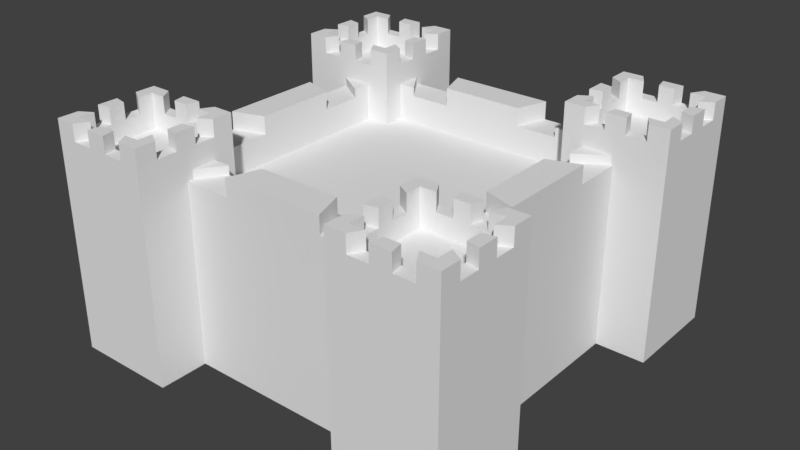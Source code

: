 # Source: castle_-_Copy.blend  (saved by Blender 2.78.0; exported with 4.5.12 LTS)
import bpy
from mathutils import Matrix  # noqa: F401  (used for matrix-valued properties, if any)

bpy.ops.wm.read_factory_settings(use_empty=True)
scene = bpy.context.scene
scene.name = 'Scene'

# ---- collections
col_collection_1 = bpy.data.collections.new('Collection 1'); scene.collection.children.link(col_collection_1)

# ---- materials (node trees are filled in below, after node groups)
mat_material = bpy.data.materials.new('Material')
mat_material.alpha_threshold = 0.0
mat_material.use_transparent_shadow = False
mat_material.roughness = 0.5
mat_material.line_color = (0.0, 0.0, 0.0, 1.0)

# ---- material node trees

# ---- world
world_world = bpy.data.worlds.new('World'); scene.world = world_world
world_world.color = (0.05088, 0.05088, 0.05088)
world_world.use_sun_shadow = False
world_world.sun_shadow_jitter_overblur = 0.0
world_world.cycles.sampling_method = 'MANUAL'

# ---- meshes
me_cube = bpy.data.meshes.new('Cube')
me_cube.from_pydata([(2.041, -4.002, 0.03206), (2.041, -4.002, 2.032), (2.041, -2.002, 0.03206), (2.041, -2.002, 2.032), (4.041, -4.002, 0.03206), (4.041, -4.002, 2.032), (4.041, -2.002, 0.03206), (4.041, -2.002, 2.032), (2.041, -4.002, 4.194), (2.041, -2.002, 4.194), (4.041, -2.002, 4.194), (4.041, -4.002, 4.194), (2.284, -3.759, 4.194), (2.284, -2.245, 4.194), (3.798, -2.245, 4.194), (3.798, -3.759, 4.194), (2.284, -3.759, 3.847), (2.284, -2.245, 3.847), (3.798, -2.245, 3.847), (3.798, -3.759, 3.847), (3.641, -2.002, 0.03206), (3.241, -2.002, 0.03206), (2.841, -2.002, 0.03206), (2.441, -2.002, 0.03206), (2.441, -2.002, 2.032), (2.841, -2.002, 2.032), (3.241, -2.002, 2.032), (3.641, -2.002, 2.032), (2.441, -4.002, 0.03206), (2.841, -4.002, 0.03206), (3.241, -4.002, 0.03206), (3.641, -4.002, 0.03206), (3.641, -4.002, 2.032), (3.241, -4.002, 2.032), (2.841, -4.002, 2.032), (2.441, -4.002, 2.032), (2.441, -2.002, 4.194), (2.841, -2.002, 4.194), (3.241, -2.002, 4.194), (3.641, -2.002, 4.194), (3.641, -4.002, 4.194), (3.241, -4.002, 4.194), (2.841, -4.002, 4.194), (2.441, -4.002, 4.194), (2.587, -2.245, 4.194), (2.89, -2.245, 4.194), (3.193, -2.245, 4.194), (3.496, -2.245, 4.194), (3.496, -3.759, 4.194), (3.193, -3.759, 4.194), (2.89, -3.759, 4.194), (2.587, -3.759, 4.194), (2.587, -2.245, 3.847), (2.89, -2.245, 3.847), (3.193, -2.245, 3.847), (3.496, -2.245, 3.847), (3.496, -3.759, 3.847), (3.193, -3.759, 3.847), (2.89, -3.759, 3.847), (2.587, -3.759, 3.847), (2.041, -2.402, 0.03206), (2.041, -2.802, 0.03206), (2.041, -3.202, 0.03206), (2.041, -3.602, 0.03206), (2.041, -3.602, 2.032), (2.041, -3.202, 2.032), (2.041, -2.802, 2.032), (2.041, -2.402, 2.032), (4.041, -3.602, 0.03206), (4.041, -3.202, 0.03206), (4.041, -2.802, 0.03206), (4.041, -2.402, 0.03206), (4.041, -2.402, 2.032), (4.041, -2.802, 2.032), (4.041, -3.202, 2.032), (4.041, -3.602, 2.032), (2.041, -3.602, 4.194), (2.041, -3.202, 4.194), (2.041, -2.802, 4.194), (2.041, -2.402, 4.194), (4.041, -2.402, 4.194), (4.041, -2.802, 4.194), (4.041, -3.202, 4.194), (4.041, -3.602, 4.194), (2.284, -3.456, 4.194), (2.284, -3.153, 4.194), (2.284, -2.85, 4.194), (2.284, -2.548, 4.194), (3.798, -2.548, 4.194), (3.798, -2.85, 4.194), (3.798, -3.153, 4.194), (3.798, -3.456, 4.194), (2.284, -3.456, 3.847), (2.284, -3.153, 3.847), (2.284, -2.85, 3.847), (2.284, -2.548, 3.847), (3.798, -2.548, 3.847), (3.798, -2.85, 3.847), (3.798, -3.153, 3.847), (3.798, -3.456, 3.847), (3.496, -2.548, 3.847), (3.496, -2.85, 3.847), (3.496, -3.153, 3.847), (3.496, -3.456, 3.847), (3.193, -2.548, 3.847), (3.193, -2.85, 3.847), (3.193, -3.153, 3.847), (3.193, -3.456, 3.847), (2.89, -2.548, 3.847), (2.89, -2.85, 3.847), (2.89, -3.153, 3.847), (2.89, -3.456, 3.847), (2.587, -2.548, 3.847), (2.587, -2.85, 3.847), (2.587, -3.153, 3.847), (2.587, -3.456, 3.847), (2.441, -2.402, 0.03206), (2.441, -2.802, 0.03206), (2.441, -3.202, 0.03206), (2.441, -3.602, 0.03206), (2.841, -2.402, 0.03206), (2.841, -2.802, 0.03206), (2.841, -3.202, 0.03206), (2.841, -3.602, 0.03206), (3.241, -2.402, 0.03206), (3.241, -2.802, 0.03206), (3.241, -3.202, 0.03206), (3.241, -3.602, 0.03206), (3.641, -2.402, 0.03206), (3.641, -2.802, 0.03206), (3.641, -3.202, 0.03206), (3.641, -3.602, 0.03206), (2.041, -2.402, 4.516), (2.041, -2.002, 4.516), (3.641, -2.002, 4.516), (4.041, -2.002, 4.516), (4.041, -3.602, 4.516), (4.041, -4.002, 4.516), (2.441, -4.002, 4.516), (2.041, -4.002, 4.516), (2.284, -2.548, 4.516), (2.284, -2.245, 4.516), (3.496, -2.245, 4.516), (3.798, -2.245, 4.516), (3.798, -3.456, 4.516), (3.798, -3.759, 4.516), (2.587, -3.759, 4.516), (2.284, -3.759, 4.516), (2.441, -2.002, 4.516), (2.841, -2.002, 4.516), (3.241, -2.002, 4.516), (3.641, -4.002, 4.516), (3.241, -4.002, 4.516), (2.841, -4.002, 4.516), (2.587, -2.245, 4.516), (2.89, -2.245, 4.516), (3.193, -2.245, 4.516), (3.496, -3.759, 4.516), (3.193, -3.759, 4.516), (2.89, -3.759, 4.516), (2.041, -3.602, 4.516), (2.041, -3.202, 4.516), (2.041, -2.802, 4.516), (4.041, -2.402, 4.516), (4.041, -2.802, 4.516), (4.041, -3.202, 4.516), (2.284, -3.456, 4.516), (2.284, -3.153, 4.516), (2.284, -2.85, 4.516), (3.798, -2.548, 4.516), (3.798, -2.85, 4.516), (3.798, -3.153, 4.516), (4.041, -2.002, 2.713), (4.041, -4.002, 2.713), (2.041, -4.002, 2.713), (2.041, -2.002, 2.713), (3.641, -2.002, 2.713), (3.241, -2.002, 2.713), (2.841, -2.002, 2.713), (2.441, -2.002, 2.713), (2.441, -4.002, 2.713), (2.841, -4.002, 2.713), (3.241, -4.002, 2.713), (3.641, -4.002, 2.713), (2.041, -2.402, 2.713), (2.041, -2.802, 2.713), (2.041, -3.202, 2.713), (2.041, -3.602, 2.713), (4.041, -3.602, 2.713), (4.041, -3.202, 2.713), (4.041, -2.802, 2.713), (4.041, -2.402, 2.713), (4.041, -2.002, 3.359), (2.041, -4.002, 3.359), (3.641, -2.002, 3.359), (3.241, -2.002, 3.359), (2.841, -2.002, 3.359), (2.441, -2.002, 3.359), (2.441, -4.002, 3.359), (2.841, -4.002, 3.359), (3.241, -4.002, 3.359), (3.641, -4.002, 3.359), (2.041, -2.402, 3.359), (2.041, -2.802, 3.359), (2.041, -3.202, 3.359), (2.041, -3.602, 3.359), (4.041, -3.602, 3.359), (4.041, -3.202, 3.359), (4.041, -2.802, 3.359), (4.041, -2.402, 3.359), (4.041, -4.002, 3.359), (2.041, -2.002, 3.359), (2.041, -4.002, 1.1), (2.041, -2.002, 1.1), (4.041, -2.002, 1.1), (4.041, -4.002, 1.1), (3.641, -4.002, 1.1), (3.241, -4.002, 1.1), (2.841, -4.002, 1.1), (2.441, -4.002, 1.1), (2.441, -2.002, 1.1), (2.841, -2.002, 1.1), (3.241, -2.002, 1.1), (3.641, -2.002, 1.1), (4.041, -2.402, 1.1), (4.041, -2.802, 1.1), (4.041, -3.202, 1.1), (4.041, -3.602, 1.1), (2.041, -3.602, 1.1), (2.041, -3.202, 1.1), (2.041, -2.802, 1.1), (2.041, -2.402, 1.1), (3.064, 3.038, 0.03412), (3.064, -3.038, 0.03412), (-3.064, -3.038, 0.03412), (-3.064, 3.038, 0.03412), (3.064, 3.038, 3.611), (3.064, -3.038, 3.611), (-3.064, -3.038, 3.611), (-3.064, 3.038, 3.611), (2.443, 2.422, 3.611), (2.443, -2.422, 3.611), (-2.443, 2.422, 3.611), (-2.443, -2.422, 3.611), (2.443, 2.422, 3.06), (2.443, -2.422, 3.06), (-2.443, 2.422, 3.06), (-2.443, -2.422, 3.06), (3.064, 2.026, 0.03412), (3.064, 1.013, 0.03412), (3.064, 0.0, 0.03412), (3.064, -1.013, 0.03412), (3.064, -2.026, 0.03412), (-3.064, -2.026, 0.03412), (-3.064, -1.013, 0.03412), (-3.064, 1.073e-06, 0.03412), (-3.064, 1.013, 0.03412), (-3.064, 2.026, 0.03412), (3.064, 2.026, 3.611), (3.064, 1.013, 3.611), (3.064, -1.55e-06, 3.611), (3.064, -1.013, 3.611), (3.064, -2.026, 3.611), (-3.064, -2.026, 3.611), (-3.064, -1.013, 3.611), (-3.064, 4.768e-07, 3.611), (-3.064, 1.013, 3.611), (-3.064, 2.026, 3.611), (2.443, 1.615, 3.611), (2.443, 0.8073, 3.611), (2.443, -1.371e-06, 3.611), (2.443, -0.8073, 3.611), (2.443, -1.615, 3.611), (-2.443, -1.615, 3.611), (-2.443, -0.8073, 3.611), (-2.443, 4.768e-07, 3.611), (-2.443, 0.8073, 3.611), (-2.443, 1.615, 3.611), (2.443, 1.615, 3.06), (2.443, 0.8073, 3.06), (2.443, -1.371e-06, 3.06), (2.443, -0.8073, 3.06), (2.443, -1.615, 3.06), (-2.443, -1.615, 3.06), (-2.443, -0.8073, 3.06), (-2.443, 4.768e-07, 3.06), (-2.443, 0.8073, 3.06), (-2.443, 1.615, 3.06), (2.043, 3.038, 0.03412), (1.021, 3.038, 0.03412), (7.153e-07, 3.038, 0.03412), (-1.021, 3.038, 0.03412), (-2.043, 3.038, 0.03412), (2.043, -3.038, 0.03412), (1.021, -3.038, 0.03412), (-1.192e-07, -3.038, 0.03412), (-1.021, -3.038, 0.03412), (-2.043, -3.038, 0.03412), (2.043, 3.038, 3.611), (1.021, 3.038, 3.611), (9.537e-07, 3.038, 3.611), (-1.021, 3.038, 3.611), (-2.043, 3.038, 3.611), (2.043, -3.038, 3.611), (1.021, -3.038, 3.611), (-1.431e-06, -3.038, 3.611), (-1.021, -3.038, 3.611), (-2.043, -3.038, 3.611), (1.628, 2.422, 3.611), (0.8142, 2.422, 3.611), (7.153e-07, 2.422, 3.611), (-0.8142, 2.422, 3.611), (-1.628, 2.422, 3.611), (1.628, -2.422, 3.611), (0.8142, -2.422, 3.611), (-1.132e-06, -2.422, 3.611), (-0.8142, -2.422, 3.611), (-1.628, -2.422, 3.611), (1.628, 2.422, 3.06), (0.8142, 2.422, 3.06), (7.153e-07, 2.422, 3.06), (-0.8142, 2.422, 3.06), (-1.628, 2.422, 3.06), (1.628, -2.422, 3.06), (0.8142, -2.422, 3.06), (-1.132e-06, -2.422, 3.06), (-0.8142, -2.422, 3.06), (-1.628, -2.422, 3.06), (-1.628, 1.615, 3.06), (-0.8142, 1.615, 3.06), (3.576e-07, 1.615, 3.06), (0.8142, 1.615, 3.06), (1.628, 1.615, 3.06), (-1.628, 0.8073, 3.06), (-0.8142, 0.8073, 3.06), (1.788e-07, 0.8073, 3.06), (0.8142, 0.8073, 3.06), (1.628, 0.8073, 3.06), (-1.628, 1.689e-07, 3.06), (-0.8142, -1.391e-07, 3.06), (-2.384e-07, -4.47e-07, 3.06), (0.8142, -7.55e-07, 3.06), (1.628, -1.063e-06, 3.06), (-1.628, -0.8073, 3.06), (-0.8142, -0.8073, 3.06), (-5.364e-07, -0.8073, 3.06), (0.8142, -0.8073, 3.06), (1.628, -0.8073, 3.06), (-1.628, -1.615, 3.06), (-0.8142, -1.615, 3.06), (-7.749e-07, -1.615, 3.06), (0.8142, -1.615, 3.06), (1.628, -1.615, 3.06), (2.043, 2.026, 0.03412), (1.021, 2.026, 0.03412), (4.768e-07, 2.026, 0.03412), (-1.021, 2.026, 0.03412), (-2.043, 2.026, 0.03412), (2.043, 1.013, 0.03412), (1.021, 1.013, 0.03412), (2.384e-07, 1.013, 0.03412), (-1.021, 1.013, 0.03412), (-2.043, 1.013, 0.03412), (2.043, 1.788e-07, 0.03412), (1.021, 3.576e-07, 0.03412), (1.192e-07, 5.364e-07, 0.03412), (-1.021, 7.153e-07, 0.03412), (-2.043, 8.941e-07, 0.03412), (2.043, -1.013, 0.03412), (1.021, -1.013, 0.03412), (0.0, -1.013, 0.03412), (-1.021, -1.013, 0.03412), (-2.043, -1.013, 0.03412), (2.043, -2.026, 0.03412), (1.021, -2.026, 0.03412), (0.0, -2.026, 0.03412), (-1.021, -2.026, 0.03412), (-2.043, -2.026, 0.03412), (3.064, -2.026, 3.789), (3.064, -3.038, 3.789), (-2.043, 3.038, 3.789), (-3.064, 3.038, 3.789), (-2.043, -3.038, 3.789), (-3.064, -3.038, 3.789), (-3.064, 2.026, 3.789), (2.443, -1.615, 3.789), (2.443, -2.422, 3.789), (-1.628, 2.422, 3.789), (-2.443, 2.422, 3.789), (-1.628, -2.422, 3.789), (-2.443, -2.422, 3.789), (-2.443, 1.615, 3.789), (2.443, 2.422, 3.789), (3.064, 3.038, 3.789), (3.064, 2.026, 3.789), (3.064, 1.013, 3.963), (3.064, -1.55e-06, 3.963), (3.064, -1.013, 3.963), (-3.064, -2.026, 3.789), (-3.064, -1.013, 3.963), (-3.064, 4.768e-07, 3.963), (-3.064, 1.013, 3.963), (2.443, 1.615, 3.789), (2.443, 0.8073, 3.963), (2.443, -1.371e-06, 3.963), (2.443, -0.8073, 3.963), (-2.443, -1.615, 3.789), (-2.443, -0.8073, 3.963), (-2.443, 4.768e-07, 3.963), (-2.443, 0.8073, 3.963), (2.043, 3.038, 3.789), (1.021, 3.038, 3.963), (9.537e-07, 3.038, 3.963), (-1.021, 3.038, 3.963), (2.043, -3.038, 3.789), (1.021, -3.038, 3.963), (-1.431e-06, -3.038, 3.963), (-1.021, -3.038, 3.963), (1.628, 2.422, 3.789), (0.8142, 2.422, 3.963), (7.153e-07, 2.422, 3.963), (-0.8142, 2.422, 3.963), (1.628, -2.422, 3.789), (0.8142, -2.422, 3.963), (-1.132e-06, -2.422, 3.963), (-0.8142, -2.422, 3.963), (2.041, 1.998, 0.03206), (2.041, 1.998, 2.032), (2.041, 3.998, 0.03206), (2.041, 3.998, 2.032), (4.041, 1.998, 0.03206), (4.041, 1.998, 2.032), (4.041, 3.998, 0.03206), (4.041, 3.998, 2.032), (2.041, 1.998, 4.194), (2.041, 3.998, 4.194), (4.041, 3.998, 4.194), (4.041, 1.998, 4.194), (2.284, 2.241, 4.194), (2.284, 3.755, 4.194), (3.798, 3.755, 4.194), (3.798, 2.241, 4.194), (2.284, 2.241, 3.847), (2.284, 3.755, 3.847), (3.798, 3.755, 3.847), (3.798, 2.241, 3.847), (3.641, 3.998, 0.03206), (3.241, 3.998, 0.03206), (2.841, 3.998, 0.03206), (2.441, 3.998, 0.03206), (2.441, 3.998, 2.032), (2.841, 3.998, 2.032), (3.241, 3.998, 2.032), (3.641, 3.998, 2.032), (2.441, 1.998, 0.03206), (2.841, 1.998, 0.03206), (3.241, 1.998, 0.03206), (3.641, 1.998, 0.03206), (3.641, 1.998, 2.032), (3.241, 1.998, 2.032), (2.841, 1.998, 2.032), (2.441, 1.998, 2.032), (2.441, 3.998, 4.194), (2.841, 3.998, 4.194), (3.241, 3.998, 4.194), (3.641, 3.998, 4.194), (3.641, 1.998, 4.194), (3.241, 1.998, 4.194), (2.841, 1.998, 4.194), (2.441, 1.998, 4.194), (2.587, 3.755, 4.194), (2.89, 3.755, 4.194), (3.193, 3.755, 4.194), (3.496, 3.755, 4.194), (3.496, 2.241, 4.194), (3.193, 2.241, 4.194), (2.89, 2.241, 4.194), (2.587, 2.241, 4.194), (2.587, 3.755, 3.847), (2.89, 3.755, 3.847), (3.193, 3.755, 3.847), (3.496, 3.755, 3.847), (3.496, 2.241, 3.847), (3.193, 2.241, 3.847), (2.89, 2.241, 3.847), (2.587, 2.241, 3.847), (2.041, 3.598, 0.03206), (2.041, 3.198, 0.03206), (2.041, 2.798, 0.03206), (2.041, 2.398, 0.03206), (2.041, 2.398, 2.032), (2.041, 2.798, 2.032), (2.041, 3.198, 2.032), (2.041, 3.598, 2.032), (4.041, 2.398, 0.03206), (4.041, 2.798, 0.03206), (4.041, 3.198, 0.03206), (4.041, 3.598, 0.03206), (4.041, 3.598, 2.032), (4.041, 3.198, 2.032), (4.041, 2.798, 2.032), (4.041, 2.398, 2.032), (2.041, 2.398, 4.194), (2.041, 2.798, 4.194), (2.041, 3.198, 4.194), (2.041, 3.598, 4.194), (4.041, 3.598, 4.194), (4.041, 3.198, 4.194), (4.041, 2.798, 4.194), (4.041, 2.398, 4.194), (2.284, 2.544, 4.194), (2.284, 2.847, 4.194), (2.284, 3.15, 4.194), (2.284, 3.452, 4.194), (3.798, 3.452, 4.194), (3.798, 3.15, 4.194), (3.798, 2.847, 4.194), (3.798, 2.544, 4.194), (2.284, 2.544, 3.847), (2.284, 2.847, 3.847), (2.284, 3.15, 3.847), (2.284, 3.452, 3.847), (3.798, 3.452, 3.847), (3.798, 3.15, 3.847), (3.798, 2.847, 3.847), (3.798, 2.544, 3.847), (3.496, 3.452, 3.847), (3.496, 3.15, 3.847), (3.496, 2.847, 3.847), (3.496, 2.544, 3.847), (3.193, 3.452, 3.847), (3.193, 3.15, 3.847), (3.193, 2.847, 3.847), (3.193, 2.544, 3.847), (2.89, 3.452, 3.847), (2.89, 3.15, 3.847), (2.89, 2.847, 3.847), (2.89, 2.544, 3.847), (2.587, 3.452, 3.847), (2.587, 3.15, 3.847), (2.587, 2.847, 3.847), (2.587, 2.544, 3.847), (2.441, 3.598, 0.03206), (2.441, 3.198, 0.03206), (2.441, 2.798, 0.03206), (2.441, 2.398, 0.03206), (2.841, 3.598, 0.03206), (2.841, 3.198, 0.03206), (2.841, 2.798, 0.03206), (2.841, 2.398, 0.03206), (3.241, 3.598, 0.03206), (3.241, 3.198, 0.03206), (3.241, 2.798, 0.03206), (3.241, 2.398, 0.03206), (3.641, 3.598, 0.03206), (3.641, 3.198, 0.03206), (3.641, 2.798, 0.03206), (3.641, 2.398, 0.03206), (2.041, 3.598, 4.516), (2.041, 3.998, 4.516), (3.641, 3.998, 4.516), (4.041, 3.998, 4.516), (4.041, 2.398, 4.516), (4.041, 1.998, 4.516), (2.441, 1.998, 4.516), (2.041, 1.998, 4.516), (2.284, 3.452, 4.516), (2.284, 3.755, 4.516), (3.496, 3.755, 4.516), (3.798, 3.755, 4.516), (3.798, 2.544, 4.516), (3.798, 2.241, 4.516), (2.587, 2.241, 4.516), (2.284, 2.241, 4.516), (2.441, 3.998, 4.516), (2.841, 3.998, 4.516), (3.241, 3.998, 4.516), (3.641, 1.998, 4.516), (3.241, 1.998, 4.516), (2.841, 1.998, 4.516), (2.587, 3.755, 4.516), (2.89, 3.755, 4.516), (3.193, 3.755, 4.516), (3.496, 2.241, 4.516), (3.193, 2.241, 4.516), (2.89, 2.241, 4.516), (2.041, 2.398, 4.516), (2.041, 2.798, 4.516), (2.041, 3.198, 4.516), (4.041, 3.598, 4.516), (4.041, 3.198, 4.516), (4.041, 2.798, 4.516), (2.284, 2.544, 4.516), (2.284, 2.847, 4.516), (2.284, 3.15, 4.516), (3.798, 3.452, 4.516), (3.798, 3.15, 4.516), (3.798, 2.847, 4.516), (4.041, 3.998, 2.713), (4.041, 1.998, 2.713), (2.041, 1.998, 2.713), (2.041, 3.998, 2.713), (3.641, 3.998, 2.713), (3.241, 3.998, 2.713), (2.841, 3.998, 2.713), (2.441, 3.998, 2.713), (2.441, 1.998, 2.713), (2.841, 1.998, 2.713), (3.241, 1.998, 2.713), (3.641, 1.998, 2.713), (2.041, 3.598, 2.713), (2.041, 3.198, 2.713), (2.041, 2.798, 2.713), (2.041, 2.398, 2.713), (4.041, 2.398, 2.713), (4.041, 2.798, 2.713), (4.041, 3.198, 2.713), (4.041, 3.598, 2.713), (4.041, 3.998, 3.359), (2.041, 1.998, 3.359), (3.641, 3.998, 3.359), (3.241, 3.998, 3.359), (2.841, 3.998, 3.359), (2.441, 3.998, 3.359), (2.441, 1.998, 3.359), (2.841, 1.998, 3.359), (3.241, 1.998, 3.359), (3.641, 1.998, 3.359), (2.041, 3.598, 3.359), (2.041, 3.198, 3.359), (2.041, 2.798, 3.359), (2.041, 2.398, 3.359), (4.041, 2.398, 3.359), (4.041, 2.798, 3.359), (4.041, 3.198, 3.359), (4.041, 3.598, 3.359), (4.041, 1.998, 3.359), (2.041, 3.998, 3.359), (2.041, 1.998, 1.1), (2.041, 3.998, 1.1), (4.041, 3.998, 1.1), (4.041, 1.998, 1.1), (3.641, 1.998, 1.1), (3.241, 1.998, 1.1), (2.841, 1.998, 1.1), (2.441, 1.998, 1.1), (2.441, 3.998, 1.1), (2.841, 3.998, 1.1), (3.241, 3.998, 1.1), (3.641, 3.998, 1.1), (4.041, 3.598, 1.1), (4.041, 3.198, 1.1), (4.041, 2.798, 1.1), (4.041, 2.398, 1.1), (2.041, 2.398, 1.1), (2.041, 2.798, 1.1), (2.041, 3.198, 1.1), (2.041, 3.598, 1.1), (-3.959, -4.002, 0.03206), (-3.959, -4.002, 2.032), (-3.959, -2.002, 0.03206), (-3.959, -2.002, 2.032), (-1.959, -4.002, 0.03206), (-1.959, -4.002, 2.032), (-1.959, -2.002, 0.03206), (-1.959, -2.002, 2.032), (-3.959, -4.002, 4.194), (-3.959, -2.002, 4.194), (-1.959, -2.002, 4.194), (-1.959, -4.002, 4.194), (-3.716, -3.759, 4.194), (-3.716, -2.245, 4.194), (-2.202, -2.245, 4.194), (-2.202, -3.759, 4.194), (-3.716, -3.759, 3.847), (-3.716, -2.245, 3.847), (-2.202, -2.245, 3.847), (-2.202, -3.759, 3.847), (-2.359, -2.002, 0.03206), (-2.759, -2.002, 0.03206), (-3.159, -2.002, 0.03206), (-3.559, -2.002, 0.03206), (-3.559, -2.002, 2.032), (-3.159, -2.002, 2.032), (-2.759, -2.002, 2.032), (-2.359, -2.002, 2.032), (-3.559, -4.002, 0.03206), (-3.159, -4.002, 0.03206), (-2.759, -4.002, 0.03206), (-2.359, -4.002, 0.03206), (-2.359, -4.002, 2.032), (-2.759, -4.002, 2.032), (-3.159, -4.002, 2.032), (-3.559, -4.002, 2.032), (-3.559, -2.002, 4.194), (-3.159, -2.002, 4.194), (-2.759, -2.002, 4.194), (-2.359, -2.002, 4.194), (-2.359, -4.002, 4.194), (-2.759, -4.002, 4.194), (-3.159, -4.002, 4.194), (-3.559, -4.002, 4.194), (-3.413, -2.245, 4.194), (-3.11, -2.245, 4.194), (-2.807, -2.245, 4.194), (-2.504, -2.245, 4.194), (-2.504, -3.759, 4.194), (-2.807, -3.759, 4.194), (-3.11, -3.759, 4.194), (-3.413, -3.759, 4.194), (-3.413, -2.245, 3.847), (-3.11, -2.245, 3.847), (-2.807, -2.245, 3.847), (-2.504, -2.245, 3.847), (-2.504, -3.759, 3.847), (-2.807, -3.759, 3.847), (-3.11, -3.759, 3.847), (-3.413, -3.759, 3.847), (-3.959, -2.402, 0.03206), (-3.959, -2.802, 0.03206), (-3.959, -3.202, 0.03206), (-3.959, -3.602, 0.03206), (-3.959, -3.602, 2.032), (-3.959, -3.202, 2.032), (-3.959, -2.802, 2.032), (-3.959, -2.402, 2.032), (-1.959, -3.602, 0.03206), (-1.959, -3.202, 0.03206), (-1.959, -2.802, 0.03206), (-1.959, -2.402, 0.03206), (-1.959, -2.402, 2.032), (-1.959, -2.802, 2.032), (-1.959, -3.202, 2.032), (-1.959, -3.602, 2.032), (-3.959, -3.602, 4.194), (-3.959, -3.202, 4.194), (-3.959, -2.802, 4.194), (-3.959, -2.402, 4.194), (-1.959, -2.402, 4.194), (-1.959, -2.802, 4.194), (-1.959, -3.202, 4.194), (-1.959, -3.602, 4.194), (-3.716, -3.456, 4.194), (-3.716, -3.153, 4.194), (-3.716, -2.85, 4.194), (-3.716, -2.548, 4.194), (-2.202, -2.548, 4.194), (-2.202, -2.85, 4.194), (-2.202, -3.153, 4.194), (-2.202, -3.456, 4.194), (-3.716, -3.456, 3.847), (-3.716, -3.153, 3.847), (-3.716, -2.85, 3.847), (-3.716, -2.548, 3.847), (-2.202, -2.548, 3.847), (-2.202, -2.85, 3.847), (-2.202, -3.153, 3.847), (-2.202, -3.456, 3.847), (-2.504, -2.548, 3.847), (-2.504, -2.85, 3.847), (-2.504, -3.153, 3.847), (-2.504, -3.456, 3.847), (-2.807, -2.548, 3.847), (-2.807, -2.85, 3.847), (-2.807, -3.153, 3.847), (-2.807, -3.456, 3.847), (-3.11, -2.548, 3.847), (-3.11, -2.85, 3.847), (-3.11, -3.153, 3.847), (-3.11, -3.456, 3.847), (-3.413, -2.548, 3.847), (-3.413, -2.85, 3.847), (-3.413, -3.153, 3.847), (-3.413, -3.456, 3.847), (-3.559, -2.402, 0.03206), (-3.559, -2.802, 0.03206), (-3.559, -3.202, 0.03206), (-3.559, -3.602, 0.03206), (-3.159, -2.402, 0.03206), (-3.159, -2.802, 0.03206), (-3.159, -3.202, 0.03206), (-3.159, -3.602, 0.03206), (-2.759, -2.402, 0.03206), (-2.759, -2.802, 0.03206), (-2.759, -3.202, 0.03206), (-2.759, -3.602, 0.03206), (-2.359, -2.402, 0.03206), (-2.359, -2.802, 0.03206), (-2.359, -3.202, 0.03206), (-2.359, -3.602, 0.03206), (-3.959, -2.402, 4.516), (-3.959, -2.002, 4.516), (-2.359, -2.002, 4.516), (-1.959, -2.002, 4.516), (-1.959, -3.602, 4.516), (-1.959, -4.002, 4.516), (-3.559, -4.002, 4.516), (-3.959, -4.002, 4.516), (-3.716, -2.548, 4.516), (-3.716, -2.245, 4.516), (-2.504, -2.245, 4.516), (-2.202, -2.245, 4.516), (-2.202, -3.456, 4.516), (-2.202, -3.759, 4.516), (-3.413, -3.759, 4.516), (-3.716, -3.759, 4.516), (-3.559, -2.002, 4.516), (-3.159, -2.002, 4.516), (-2.759, -2.002, 4.516), (-2.359, -4.002, 4.516), (-2.759, -4.002, 4.516), (-3.159, -4.002, 4.516), (-3.413, -2.245, 4.516), (-3.11, -2.245, 4.516), (-2.807, -2.245, 4.516), (-2.504, -3.759, 4.516), (-2.807, -3.759, 4.516), (-3.11, -3.759, 4.516), (-3.959, -3.602, 4.516), (-3.959, -3.202, 4.516), (-3.959, -2.802, 4.516), (-1.959, -2.402, 4.516), (-1.959, -2.802, 4.516), (-1.959, -3.202, 4.516), (-3.716, -3.456, 4.516), (-3.716, -3.153, 4.516), (-3.716, -2.85, 4.516), (-2.202, -2.548, 4.516), (-2.202, -2.85, 4.516), (-2.202, -3.153, 4.516), (-1.959, -2.002, 2.713), (-1.959, -4.002, 2.713), (-3.959, -4.002, 2.713), (-3.959, -2.002, 2.713), (-2.359, -2.002, 2.713), (-2.759, -2.002, 2.713), (-3.159, -2.002, 2.713), (-3.559, -2.002, 2.713), (-3.559, -4.002, 2.713), (-3.159, -4.002, 2.713), (-2.759, -4.002, 2.713), (-2.359, -4.002, 2.713), (-3.959, -2.402, 2.713), (-3.959, -2.802, 2.713), (-3.959, -3.202, 2.713), (-3.959, -3.602, 2.713), (-1.959, -3.602, 2.713), (-1.959, -3.202, 2.713), (-1.959, -2.802, 2.713), (-1.959, -2.402, 2.713), (-1.959, -2.002, 3.359), (-3.959, -4.002, 3.359), (-2.359, -2.002, 3.359), (-2.759, -2.002, 3.359), (-3.159, -2.002, 3.359), (-3.559, -2.002, 3.359), (-3.559, -4.002, 3.359), (-3.159, -4.002, 3.359), (-2.759, -4.002, 3.359), (-2.359, -4.002, 3.359), (-3.959, -2.402, 3.359), (-3.959, -2.802, 3.359), (-3.959, -3.202, 3.359), (-3.959, -3.602, 3.359), (-1.959, -3.602, 3.359), (-1.959, -3.202, 3.359), (-1.959, -2.802, 3.359), (-1.959, -2.402, 3.359), (-1.959, -4.002, 3.359), (-3.959, -2.002, 3.359), (-3.959, -4.002, 1.1), (-3.959, -2.002, 1.1), (-1.959, -2.002, 1.1), (-1.959, -4.002, 1.1), (-2.359, -4.002, 1.1), (-2.759, -4.002, 1.1), (-3.159, -4.002, 1.1), (-3.559, -4.002, 1.1), (-3.559, -2.002, 1.1), (-3.159, -2.002, 1.1), (-2.759, -2.002, 1.1), (-2.359, -2.002, 1.1), (-1.959, -2.402, 1.1), (-1.959, -2.802, 1.1), (-1.959, -3.202, 1.1), (-1.959, -3.602, 1.1), (-3.959, -3.602, 1.1), (-3.959, -3.202, 1.1), (-3.959, -2.802, 1.1), (-3.959, -2.402, 1.1), (-3.959, 1.998, 0.03206), (-3.959, 1.998, 2.032), (-3.959, 3.998, 0.03206), (-3.959, 3.998, 2.032), (-1.959, 1.998, 0.03206), (-1.959, 1.998, 2.032), (-1.959, 3.998, 0.03206), (-1.959, 3.998, 2.032), (-3.959, 1.998, 4.194), (-3.959, 3.998, 4.194), (-1.959, 3.998, 4.194), (-1.959, 1.998, 4.194), (-3.716, 2.241, 4.194), (-3.716, 3.755, 4.194), (-2.202, 3.755, 4.194), (-2.202, 2.241, 4.194), (-3.716, 2.241, 3.847), (-3.716, 3.755, 3.847), (-2.202, 3.755, 3.847), (-2.202, 2.241, 3.847), (-2.359, 3.998, 0.03206), (-2.759, 3.998, 0.03206), (-3.159, 3.998, 0.03206), (-3.559, 3.998, 0.03206), (-3.559, 3.998, 2.032), (-3.159, 3.998, 2.032), (-2.759, 3.998, 2.032), (-2.359, 3.998, 2.032), (-3.559, 1.998, 0.03206), (-3.159, 1.998, 0.03206), (-2.759, 1.998, 0.03206), (-2.359, 1.998, 0.03206), (-2.359, 1.998, 2.032), (-2.759, 1.998, 2.032), (-3.159, 1.998, 2.032), (-3.559, 1.998, 2.032), (-3.559, 3.998, 4.194), (-3.159, 3.998, 4.194), (-2.759, 3.998, 4.194), (-2.359, 3.998, 4.194), (-2.359, 1.998, 4.194), (-2.759, 1.998, 4.194), (-3.159, 1.998, 4.194), (-3.559, 1.998, 4.194), (-3.413, 3.755, 4.194), (-3.11, 3.755, 4.194), (-2.807, 3.755, 4.194), (-2.504, 3.755, 4.194), (-2.504, 2.241, 4.194), (-2.807, 2.241, 4.194), (-3.11, 2.241, 4.194), (-3.413, 2.241, 4.194), (-3.413, 3.755, 3.847), (-3.11, 3.755, 3.847), (-2.807, 3.755, 3.847), (-2.504, 3.755, 3.847), (-2.504, 2.241, 3.847), (-2.807, 2.241, 3.847), (-3.11, 2.241, 3.847), (-3.413, 2.241, 3.847), (-3.959, 3.598, 0.03206), (-3.959, 3.198, 0.03206), (-3.959, 2.798, 0.03206), (-3.959, 2.398, 0.03206), (-3.959, 2.398, 2.032), (-3.959, 2.798, 2.032), (-3.959, 3.198, 2.032), (-3.959, 3.598, 2.032), (-1.959, 2.398, 0.03206), (-1.959, 2.798, 0.03206), (-1.959, 3.198, 0.03206), (-1.959, 3.598, 0.03206), (-1.959, 3.598, 2.032), (-1.959, 3.198, 2.032), (-1.959, 2.798, 2.032), (-1.959, 2.398, 2.032), (-3.959, 2.398, 4.194), (-3.959, 2.798, 4.194), (-3.959, 3.198, 4.194), (-3.959, 3.598, 4.194), (-1.959, 3.598, 4.194), (-1.959, 3.198, 4.194), (-1.959, 2.798, 4.194), (-1.959, 2.398, 4.194), (-3.716, 2.544, 4.194), (-3.716, 2.847, 4.194), (-3.716, 3.15, 4.194), (-3.716, 3.452, 4.194), (-2.202, 3.452, 4.194), (-2.202, 3.15, 4.194), (-2.202, 2.847, 4.194), (-2.202, 2.544, 4.194), (-3.716, 2.544, 3.847), (-3.716, 2.847, 3.847), (-3.716, 3.15, 3.847), (-3.716, 3.452, 3.847), (-2.202, 3.452, 3.847), (-2.202, 3.15, 3.847), (-2.202, 2.847, 3.847), (-2.202, 2.544, 3.847), (-2.504, 3.452, 3.847), (-2.504, 3.15, 3.847), (-2.504, 2.847, 3.847), (-2.504, 2.544, 3.847), (-2.807, 3.452, 3.847), (-2.807, 3.15, 3.847), (-2.807, 2.847, 3.847), (-2.807, 2.544, 3.847), (-3.11, 3.452, 3.847), (-3.11, 3.15, 3.847), (-3.11, 2.847, 3.847), (-3.11, 2.544, 3.847), (-3.413, 3.452, 3.847), (-3.413, 3.15, 3.847), (-3.413, 2.847, 3.847), (-3.413, 2.544, 3.847), (-3.559, 3.598, 0.03206), (-3.559, 3.198, 0.03206), (-3.559, 2.798, 0.03206), (-3.559, 2.398, 0.03206), (-3.159, 3.598, 0.03206), (-3.159, 3.198, 0.03206), (-3.159, 2.798, 0.03206), (-3.159, 2.398, 0.03206), (-2.759, 3.598, 0.03206), (-2.759, 3.198, 0.03206), (-2.759, 2.798, 0.03206), (-2.759, 2.398, 0.03206), (-2.359, 3.598, 0.03206), (-2.359, 3.198, 0.03206), (-2.359, 2.798, 0.03206), (-2.359, 2.398, 0.03206), (-3.959, 3.598, 4.516), (-3.959, 3.998, 4.516), (-2.359, 3.998, 4.516), (-1.959, 3.998, 4.516), (-1.959, 2.398, 4.516), (-1.959, 1.998, 4.516), (-3.559, 1.998, 4.516), (-3.959, 1.998, 4.516), (-3.716, 3.452, 4.516), (-3.716, 3.755, 4.516), (-2.504, 3.755, 4.516), (-2.202, 3.755, 4.516), (-2.202, 2.544, 4.516), (-2.202, 2.241, 4.516), (-3.413, 2.241, 4.516), (-3.716, 2.241, 4.516), (-3.559, 3.998, 4.516), (-3.159, 3.998, 4.516), (-2.759, 3.998, 4.516), (-2.359, 1.998, 4.516), (-2.759, 1.998, 4.516), (-3.159, 1.998, 4.516), (-3.413, 3.755, 4.516), (-3.11, 3.755, 4.516), (-2.807, 3.755, 4.516), (-2.504, 2.241, 4.516), (-2.807, 2.241, 4.516), (-3.11, 2.241, 4.516), (-3.959, 2.398, 4.516), (-3.959, 2.798, 4.516), (-3.959, 3.198, 4.516), (-1.959, 3.598, 4.516), (-1.959, 3.198, 4.516), (-1.959, 2.798, 4.516), (-3.716, 2.544, 4.516), (-3.716, 2.847, 4.516), (-3.716, 3.15, 4.516), (-2.202, 3.452, 4.516), (-2.202, 3.15, 4.516), (-2.202, 2.847, 4.516), (-1.959, 3.998, 2.713), (-1.959, 1.998, 2.713), (-3.959, 1.998, 2.713), (-3.959, 3.998, 2.713), (-2.359, 3.998, 2.713), (-2.759, 3.998, 2.713), (-3.159, 3.998, 2.713), (-3.559, 3.998, 2.713), (-3.559, 1.998, 2.713), (-3.159, 1.998, 2.713), (-2.759, 1.998, 2.713), (-2.359, 1.998, 2.713), (-3.959, 3.598, 2.713), (-3.959, 3.198, 2.713), (-3.959, 2.798, 2.713), (-3.959, 2.398, 2.713), (-1.959, 2.398, 2.713), (-1.959, 2.798, 2.713), (-1.959, 3.198, 2.713), (-1.959, 3.598, 2.713), (-1.959, 3.998, 3.359), (-3.959, 1.998, 3.359), (-2.359, 3.998, 3.359), (-2.759, 3.998, 3.359), (-3.159, 3.998, 3.359), (-3.559, 3.998, 3.359), (-3.559, 1.998, 3.359), (-3.159, 1.998, 3.359), (-2.759, 1.998, 3.359), (-2.359, 1.998, 3.359), (-3.959, 3.598, 3.359), (-3.959, 3.198, 3.359), (-3.959, 2.798, 3.359), (-3.959, 2.398, 3.359), (-1.959, 2.398, 3.359), (-1.959, 2.798, 3.359), (-1.959, 3.198, 3.359), (-1.959, 3.598, 3.359), (-1.959, 1.998, 3.359), (-3.959, 3.998, 3.359), (-3.959, 1.998, 1.1), (-3.959, 3.998, 1.1), (-1.959, 3.998, 1.1), (-1.959, 1.998, 1.1), (-2.359, 1.998, 1.1), (-2.759, 1.998, 1.1), (-3.159, 1.998, 1.1), (-3.559, 1.998, 1.1), (-3.559, 3.998, 1.1), (-3.159, 3.998, 1.1), (-2.759, 3.998, 1.1), (-2.359, 3.998, 1.1), (-1.959, 3.598, 1.1), (-1.959, 3.198, 1.1), (-1.959, 2.798, 1.1), (-1.959, 2.398, 1.1), (-3.959, 2.398, 1.1), (-3.959, 2.798, 1.1), (-3.959, 3.198, 1.1), (-3.959, 3.598, 1.1)], [], [(231, 67, 3, 213), (223, 27, 7, 214), (227, 75, 5, 215), (219, 35, 1, 212), (131, 68, 4, 31), (209, 192, 10, 80), (38, 37, 149, 150), (205, 193, 8, 76), (201, 210, 11, 40), (197, 211, 9, 36), (44, 13, 17, 52), (78, 77, 161, 162), (10, 39, 134, 135), (49, 50, 159, 158), (115, 92, 16, 59), (88, 14, 18, 96), (84, 12, 16, 92), (48, 15, 19, 56), (12, 51, 59, 16), (51, 50, 58, 59), (50, 49, 57, 58), (49, 48, 56, 57), (99, 103, 56, 19), (103, 107, 57, 56), (107, 111, 58, 57), (111, 115, 59, 58), (9, 79, 132, 133), (39, 38, 46, 47), (89, 90, 171, 170), (37, 36, 44, 45), (14, 47, 55, 18), (47, 46, 54, 55), (46, 45, 53, 54), (45, 44, 52, 53), (192, 194, 39, 10), (194, 195, 38, 39), (195, 196, 37, 38), (196, 197, 36, 37), (193, 198, 43, 8), (198, 199, 42, 43), (199, 200, 41, 42), (200, 201, 40, 41), (36, 9, 133, 148), (43, 42, 50, 51), (76, 8, 139, 160), (41, 40, 48, 49), (63, 119, 28, 0), (119, 123, 29, 28), (123, 127, 30, 29), (127, 131, 31, 30), (215, 5, 32, 216), (216, 32, 33, 217), (217, 33, 34, 218), (218, 34, 35, 219), (213, 3, 24, 220), (220, 24, 25, 221), (221, 25, 26, 222), (222, 26, 27, 223), (21, 20, 128, 124), (124, 128, 129, 125), (125, 129, 130, 126), (126, 130, 131, 127), (22, 21, 124, 120), (120, 124, 125, 121), (121, 125, 126, 122), (122, 126, 127, 123), (23, 22, 120, 116), (116, 120, 121, 117), (117, 121, 122, 118), (118, 122, 123, 119), (2, 23, 116, 60), (60, 116, 117, 61), (61, 117, 118, 62), (62, 118, 119, 63), (53, 52, 112, 108), (108, 112, 113, 109), (109, 113, 114, 110), (110, 114, 115, 111), (54, 53, 108, 104), (104, 108, 109, 105), (105, 109, 110, 106), (106, 110, 111, 107), (55, 54, 104, 100), (100, 104, 105, 101), (101, 105, 106, 102), (102, 106, 107, 103), (18, 55, 100, 96), (96, 100, 101, 97), (97, 101, 102, 98), (98, 102, 103, 99), (13, 87, 95, 17), (87, 86, 94, 95), (86, 85, 93, 94), (85, 84, 92, 93), (15, 91, 99, 19), (91, 90, 98, 99), (90, 89, 97, 98), (89, 88, 96, 97), (52, 17, 95, 112), (112, 95, 94, 113), (113, 94, 93, 114), (114, 93, 92, 115), (88, 80, 163, 169), (79, 78, 86, 87), (15, 48, 157, 145), (77, 76, 84, 85), (81, 89, 170, 164), (83, 82, 90, 91), (14, 88, 169, 143), (81, 80, 88, 89), (211, 202, 79, 9), (202, 203, 78, 79), (203, 204, 77, 78), (204, 205, 76, 77), (210, 206, 83, 11), (206, 207, 82, 83), (207, 208, 81, 82), (208, 209, 80, 81), (20, 6, 71, 128), (128, 71, 70, 129), (129, 70, 69, 130), (130, 69, 68, 131), (214, 7, 72, 224), (224, 72, 73, 225), (225, 73, 74, 226), (226, 74, 75, 227), (212, 1, 64, 228), (228, 64, 65, 229), (229, 65, 66, 230), (230, 66, 67, 231), (151, 137, 145, 157), (148, 133, 141, 154), (163, 135, 143, 169), (160, 139, 147, 166), (135, 134, 142, 143), (150, 149, 155, 156), (139, 138, 146, 147), (153, 152, 158, 159), (133, 132, 140, 141), (162, 161, 167, 168), (137, 136, 144, 145), (165, 164, 170, 171), (11, 83, 136, 137), (8, 43, 138, 139), (80, 10, 135, 163), (40, 11, 137, 151), (39, 47, 142, 134), (82, 81, 164, 165), (79, 87, 140, 132), (42, 41, 152, 153), (46, 38, 150, 156), (86, 78, 162, 168), (37, 45, 155, 149), (12, 84, 166, 147), (77, 85, 167, 161), (43, 51, 146, 138), (13, 44, 154, 141), (44, 36, 148, 154), (87, 13, 141, 140), (84, 76, 160, 166), (50, 42, 153, 159), (47, 14, 143, 142), (85, 86, 168, 167), (83, 91, 144, 136), (41, 49, 158, 152), (45, 46, 156, 155), (91, 15, 145, 144), (90, 82, 165, 171), (48, 40, 151, 157), (51, 12, 147, 146), (73, 72, 191, 190), (74, 73, 190, 189), (75, 74, 189, 188), (5, 75, 188, 173), (65, 64, 187, 186), (66, 65, 186, 185), (67, 66, 185, 184), (3, 67, 184, 175), (33, 32, 183, 182), (34, 33, 182, 181), (35, 34, 181, 180), (1, 35, 180, 174), (25, 24, 179, 178), (26, 25, 178, 177), (27, 26, 177, 176), (7, 27, 176, 172), (24, 3, 175, 179), (32, 5, 173, 183), (64, 1, 174, 187), (72, 7, 172, 191), (190, 191, 209, 208), (189, 190, 208, 207), (188, 189, 207, 206), (173, 188, 206, 210), (186, 187, 205, 204), (185, 186, 204, 203), (184, 185, 203, 202), (175, 184, 202, 211), (182, 183, 201, 200), (181, 182, 200, 199), (180, 181, 199, 198), (174, 180, 198, 193), (178, 179, 197, 196), (177, 178, 196, 195), (176, 177, 195, 194), (172, 176, 194, 192), (179, 175, 211, 197), (183, 173, 210, 201), (187, 174, 193, 205), (191, 172, 192, 209), (61, 230, 231, 60), (62, 229, 230, 61), (63, 228, 229, 62), (0, 212, 228, 63), (69, 226, 227, 68), (70, 225, 226, 69), (71, 224, 225, 70), (6, 214, 224, 71), (21, 222, 223, 20), (22, 221, 222, 21), (23, 220, 221, 22), (2, 213, 220, 23), (29, 218, 219, 28), (30, 217, 218, 29), (31, 216, 217, 30), (4, 215, 216, 31), (28, 219, 212, 0), (68, 227, 215, 4), (20, 223, 214, 6), (60, 231, 213, 2), (377, 297, 234, 253), (242, 312, 387, 388), (252, 262, 237, 233), (297, 307, 238, 234), (257, 267, 239, 235), (302, 292, 235, 239), (273, 243, 247, 283), (243, 273, 406, 390), (299, 300, 412, 411), (241, 313, 422, 386), (348, 283, 247, 327), (312, 242, 246, 322), (313, 241, 245, 323), (268, 240, 244, 278), (241, 272, 282, 245), (272, 271, 281, 282), (271, 270, 280, 281), (270, 269, 279, 280), (269, 268, 278, 279), (322, 246, 287, 328), (328, 287, 286, 333), (333, 286, 285, 338), (338, 285, 284, 343), (343, 284, 283, 348), (313, 303, 414, 422), (262, 261, 271, 272), (272, 241, 386, 385), (271, 261, 397, 405), (259, 258, 268, 269), (242, 277, 287, 246), (277, 276, 286, 287), (276, 275, 285, 286), (275, 274, 284, 285), (274, 273, 283, 284), (234, 238, 263, 253), (253, 263, 264, 254), (254, 264, 265, 255), (255, 265, 266, 256), (256, 266, 267, 257), (232, 236, 258, 248), (248, 258, 259, 249), (249, 259, 260, 250), (250, 260, 261, 251), (251, 261, 262, 252), (304, 314, 423, 415), (267, 266, 276, 277), (258, 236, 393, 394), (239, 267, 384, 381), (264, 263, 273, 274), (292, 357, 257, 235), (357, 362, 256, 257), (362, 367, 255, 256), (367, 372, 254, 255), (372, 377, 253, 254), (251, 252, 373, 368), (368, 373, 374, 369), (369, 374, 375, 370), (370, 375, 376, 371), (371, 376, 377, 372), (250, 251, 368, 363), (363, 368, 369, 364), (364, 369, 370, 365), (365, 370, 371, 366), (366, 371, 372, 367), (249, 250, 363, 358), (358, 363, 364, 359), (359, 364, 365, 360), (360, 365, 366, 361), (361, 366, 367, 362), (248, 249, 358, 353), (353, 358, 359, 354), (354, 359, 360, 355), (355, 360, 361, 356), (356, 361, 362, 357), (232, 248, 353, 288), (288, 353, 354, 289), (289, 354, 355, 290), (290, 355, 356, 291), (291, 356, 357, 292), (281, 347, 352, 282), (347, 346, 351, 352), (346, 345, 350, 351), (345, 344, 349, 350), (344, 343, 348, 349), (280, 342, 347, 281), (342, 341, 346, 347), (341, 340, 345, 346), (340, 339, 344, 345), (339, 338, 343, 344), (279, 337, 342, 280), (337, 336, 341, 342), (336, 335, 340, 341), (335, 334, 339, 340), (334, 333, 338, 339), (278, 332, 337, 279), (332, 331, 336, 337), (331, 330, 335, 336), (330, 329, 334, 335), (329, 328, 333, 334), (244, 318, 332, 278), (318, 319, 331, 332), (319, 320, 330, 331), (320, 321, 329, 330), (321, 322, 328, 329), (243, 317, 327, 247), (317, 316, 326, 327), (316, 315, 325, 326), (315, 314, 324, 325), (314, 313, 323, 324), (240, 308, 318, 244), (308, 309, 319, 318), (309, 310, 320, 319), (310, 311, 321, 320), (311, 312, 322, 321), (282, 352, 323, 245), (352, 351, 324, 323), (351, 350, 325, 324), (350, 349, 326, 325), (349, 348, 327, 326), (262, 272, 385, 378), (307, 306, 316, 317), (270, 271, 405, 404), (236, 298, 410, 393), (304, 303, 313, 314), (311, 310, 420, 421), (298, 299, 309, 308), (238, 307, 382, 383), (269, 270, 404, 403), (301, 302, 312, 311), (236, 232, 288, 298), (298, 288, 289, 299), (299, 289, 290, 300), (300, 290, 291, 301), (301, 291, 292, 302), (233, 237, 303, 293), (293, 303, 304, 294), (294, 304, 305, 295), (295, 305, 306, 296), (296, 306, 307, 297), (252, 233, 293, 373), (373, 293, 294, 374), (374, 294, 295, 375), (375, 295, 296, 376), (376, 296, 297, 377), (398, 383, 390, 406), (380, 381, 388, 387), (414, 379, 386, 422), (394, 393, 392, 402), (379, 378, 385, 386), (397, 396, 404, 405), (396, 395, 403, 404), (381, 384, 391, 388), (401, 400, 408, 409), (400, 399, 407, 408), (383, 382, 389, 390), (417, 416, 424, 425), (416, 415, 423, 424), (393, 410, 418, 392), (411, 412, 420, 419), (412, 413, 421, 420), (260, 259, 395, 396), (298, 308, 418, 410), (300, 301, 413, 412), (259, 269, 403, 395), (317, 243, 390, 389), (261, 260, 396, 397), (309, 299, 411, 419), (314, 315, 424, 423), (274, 275, 408, 407), (268, 258, 394, 402), (277, 242, 388, 391), (315, 316, 425, 424), (303, 237, 379, 414), (275, 276, 409, 408), (263, 238, 383, 398), (301, 311, 421, 413), (312, 302, 380, 387), (267, 277, 391, 384), (305, 304, 415, 416), (265, 264, 399, 400), (276, 266, 401, 409), (306, 305, 416, 417), (266, 265, 400, 401), (264, 274, 407, 399), (308, 240, 392, 418), (240, 268, 402, 392), (237, 262, 378, 379), (273, 263, 398, 406), (307, 317, 389, 382), (302, 239, 381, 380), (316, 306, 417, 425), (310, 309, 419, 420), (657, 493, 429, 639), (649, 453, 433, 640), (653, 501, 431, 641), (645, 461, 427, 638), (557, 494, 430, 457), (635, 618, 436, 506), (464, 463, 575, 576), (631, 619, 434, 502), (627, 636, 437, 466), (623, 637, 435, 462), (470, 439, 443, 478), (504, 503, 587, 588), (436, 465, 560, 561), (475, 476, 585, 584), (541, 518, 442, 485), (514, 440, 444, 522), (510, 438, 442, 518), (474, 441, 445, 482), (438, 477, 485, 442), (477, 476, 484, 485), (476, 475, 483, 484), (475, 474, 482, 483), (525, 529, 482, 445), (529, 533, 483, 482), (533, 537, 484, 483), (537, 541, 485, 484), (435, 505, 558, 559), (465, 464, 472, 473), (515, 516, 597, 596), (463, 462, 470, 471), (440, 473, 481, 444), (473, 472, 480, 481), (472, 471, 479, 480), (471, 470, 478, 479), (618, 620, 465, 436), (620, 621, 464, 465), (621, 622, 463, 464), (622, 623, 462, 463), (619, 624, 469, 434), (624, 625, 468, 469), (625, 626, 467, 468), (626, 627, 466, 467), (462, 435, 559, 574), (469, 468, 476, 477), (502, 434, 565, 586), (467, 466, 474, 475), (489, 545, 454, 426), (545, 549, 455, 454), (549, 553, 456, 455), (553, 557, 457, 456), (641, 431, 458, 642), (642, 458, 459, 643), (643, 459, 460, 644), (644, 460, 461, 645), (639, 429, 450, 646), (646, 450, 451, 647), (647, 451, 452, 648), (648, 452, 453, 649), (447, 446, 554, 550), (550, 554, 555, 551), (551, 555, 556, 552), (552, 556, 557, 553), (448, 447, 550, 546), (546, 550, 551, 547), (547, 551, 552, 548), (548, 552, 553, 549), (449, 448, 546, 542), (542, 546, 547, 543), (543, 547, 548, 544), (544, 548, 549, 545), (428, 449, 542, 486), (486, 542, 543, 487), (487, 543, 544, 488), (488, 544, 545, 489), (479, 478, 538, 534), (534, 538, 539, 535), (535, 539, 540, 536), (536, 540, 541, 537), (480, 479, 534, 530), (530, 534, 535, 531), (531, 535, 536, 532), (532, 536, 537, 533), (481, 480, 530, 526), (526, 530, 531, 527), (527, 531, 532, 528), (528, 532, 533, 529), (444, 481, 526, 522), (522, 526, 527, 523), (523, 527, 528, 524), (524, 528, 529, 525), (439, 513, 521, 443), (513, 512, 520, 521), (512, 511, 519, 520), (511, 510, 518, 519), (441, 517, 525, 445), (517, 516, 524, 525), (516, 515, 523, 524), (515, 514, 522, 523), (478, 443, 521, 538), (538, 521, 520, 539), (539, 520, 519, 540), (540, 519, 518, 541), (514, 506, 589, 595), (505, 504, 512, 513), (441, 474, 583, 571), (503, 502, 510, 511), (507, 515, 596, 590), (509, 508, 516, 517), (440, 514, 595, 569), (507, 506, 514, 515), (637, 628, 505, 435), (628, 629, 504, 505), (629, 630, 503, 504), (630, 631, 502, 503), (636, 632, 509, 437), (632, 633, 508, 509), (633, 634, 507, 508), (634, 635, 506, 507), (446, 432, 497, 554), (554, 497, 496, 555), (555, 496, 495, 556), (556, 495, 494, 557), (640, 433, 498, 650), (650, 498, 499, 651), (651, 499, 500, 652), (652, 500, 501, 653), (638, 427, 490, 654), (654, 490, 491, 655), (655, 491, 492, 656), (656, 492, 493, 657), (577, 563, 571, 583), (574, 559, 567, 580), (589, 561, 569, 595), (586, 565, 573, 592), (561, 560, 568, 569), (576, 575, 581, 582), (565, 564, 572, 573), (579, 578, 584, 585), (559, 558, 566, 567), (588, 587, 593, 594), (563, 562, 570, 571), (591, 590, 596, 597), (437, 509, 562, 563), (434, 469, 564, 565), (506, 436, 561, 589), (466, 437, 563, 577), (465, 473, 568, 560), (508, 507, 590, 591), (505, 513, 566, 558), (468, 467, 578, 579), (472, 464, 576, 582), (512, 504, 588, 594), (463, 471, 581, 575), (438, 510, 592, 573), (503, 511, 593, 587), (469, 477, 572, 564), (439, 470, 580, 567), (470, 462, 574, 580), (513, 439, 567, 566), (510, 502, 586, 592), (476, 468, 579, 585), (473, 440, 569, 568), (511, 512, 594, 593), (509, 517, 570, 562), (467, 475, 584, 578), (471, 472, 582, 581), (517, 441, 571, 570), (516, 508, 591, 597), (474, 466, 577, 583), (477, 438, 573, 572), (499, 498, 617, 616), (500, 499, 616, 615), (501, 500, 615, 614), (431, 501, 614, 599), (491, 490, 613, 612), (492, 491, 612, 611), (493, 492, 611, 610), (429, 493, 610, 601), (459, 458, 609, 608), (460, 459, 608, 607), (461, 460, 607, 606), (427, 461, 606, 600), (451, 450, 605, 604), (452, 451, 604, 603), (453, 452, 603, 602), (433, 453, 602, 598), (450, 429, 601, 605), (458, 431, 599, 609), (490, 427, 600, 613), (498, 433, 598, 617), (616, 617, 635, 634), (615, 616, 634, 633), (614, 615, 633, 632), (599, 614, 632, 636), (612, 613, 631, 630), (611, 612, 630, 629), (610, 611, 629, 628), (601, 610, 628, 637), (608, 609, 627, 626), (607, 608, 626, 625), (606, 607, 625, 624), (600, 606, 624, 619), (604, 605, 623, 622), (603, 604, 622, 621), (602, 603, 621, 620), (598, 602, 620, 618), (605, 601, 637, 623), (609, 599, 636, 627), (613, 600, 619, 631), (617, 598, 618, 635), (487, 656, 657, 486), (488, 655, 656, 487), (489, 654, 655, 488), (426, 638, 654, 489), (495, 652, 653, 494), (496, 651, 652, 495), (497, 650, 651, 496), (432, 640, 650, 497), (447, 648, 649, 446), (448, 647, 648, 447), (449, 646, 647, 448), (428, 639, 646, 449), (455, 644, 645, 454), (456, 643, 644, 455), (457, 642, 643, 456), (430, 641, 642, 457), (454, 645, 638, 426), (494, 653, 641, 430), (446, 649, 640, 432), (486, 657, 639, 428), (889, 725, 661, 871), (881, 685, 665, 872), (885, 733, 663, 873), (877, 693, 659, 870), (789, 726, 662, 689), (867, 850, 668, 738), (696, 695, 807, 808), (863, 851, 666, 734), (859, 868, 669, 698), (855, 869, 667, 694), (702, 671, 675, 710), (736, 735, 819, 820), (668, 697, 792, 793), (707, 708, 817, 816), (773, 750, 674, 717), (746, 672, 676, 754), (742, 670, 674, 750), (706, 673, 677, 714), (670, 709, 717, 674), (709, 708, 716, 717), (708, 707, 715, 716), (707, 706, 714, 715), (757, 761, 714, 677), (761, 765, 715, 714), (765, 769, 716, 715), (769, 773, 717, 716), (667, 737, 790, 791), (697, 696, 704, 705), (747, 748, 829, 828), (695, 694, 702, 703), (672, 705, 713, 676), (705, 704, 712, 713), (704, 703, 711, 712), (703, 702, 710, 711), (850, 852, 697, 668), (852, 853, 696, 697), (853, 854, 695, 696), (854, 855, 694, 695), (851, 856, 701, 666), (856, 857, 700, 701), (857, 858, 699, 700), (858, 859, 698, 699), (694, 667, 791, 806), (701, 700, 708, 709), (734, 666, 797, 818), (699, 698, 706, 707), (721, 777, 686, 658), (777, 781, 687, 686), (781, 785, 688, 687), (785, 789, 689, 688), (873, 663, 690, 874), (874, 690, 691, 875), (875, 691, 692, 876), (876, 692, 693, 877), (871, 661, 682, 878), (878, 682, 683, 879), (879, 683, 684, 880), (880, 684, 685, 881), (679, 678, 786, 782), (782, 786, 787, 783), (783, 787, 788, 784), (784, 788, 789, 785), (680, 679, 782, 778), (778, 782, 783, 779), (779, 783, 784, 780), (780, 784, 785, 781), (681, 680, 778, 774), (774, 778, 779, 775), (775, 779, 780, 776), (776, 780, 781, 777), (660, 681, 774, 718), (718, 774, 775, 719), (719, 775, 776, 720), (720, 776, 777, 721), (711, 710, 770, 766), (766, 770, 771, 767), (767, 771, 772, 768), (768, 772, 773, 769), (712, 711, 766, 762), (762, 766, 767, 763), (763, 767, 768, 764), (764, 768, 769, 765), (713, 712, 762, 758), (758, 762, 763, 759), (759, 763, 764, 760), (760, 764, 765, 761), (676, 713, 758, 754), (754, 758, 759, 755), (755, 759, 760, 756), (756, 760, 761, 757), (671, 745, 753, 675), (745, 744, 752, 753), (744, 743, 751, 752), (743, 742, 750, 751), (673, 749, 757, 677), (749, 748, 756, 757), (748, 747, 755, 756), (747, 746, 754, 755), (710, 675, 753, 770), (770, 753, 752, 771), (771, 752, 751, 772), (772, 751, 750, 773), (746, 738, 821, 827), (737, 736, 744, 745), (673, 706, 815, 803), (735, 734, 742, 743), (739, 747, 828, 822), (741, 740, 748, 749), (672, 746, 827, 801), (739, 738, 746, 747), (869, 860, 737, 667), (860, 861, 736, 737), (861, 862, 735, 736), (862, 863, 734, 735), (868, 864, 741, 669), (864, 865, 740, 741), (865, 866, 739, 740), (866, 867, 738, 739), (678, 664, 729, 786), (786, 729, 728, 787), (787, 728, 727, 788), (788, 727, 726, 789), (872, 665, 730, 882), (882, 730, 731, 883), (883, 731, 732, 884), (884, 732, 733, 885), (870, 659, 722, 886), (886, 722, 723, 887), (887, 723, 724, 888), (888, 724, 725, 889), (809, 795, 803, 815), (806, 791, 799, 812), (821, 793, 801, 827), (818, 797, 805, 824), (793, 792, 800, 801), (808, 807, 813, 814), (797, 796, 804, 805), (811, 810, 816, 817), (791, 790, 798, 799), (820, 819, 825, 826), (795, 794, 802, 803), (823, 822, 828, 829), (669, 741, 794, 795), (666, 701, 796, 797), (738, 668, 793, 821), (698, 669, 795, 809), (697, 705, 800, 792), (740, 739, 822, 823), (737, 745, 798, 790), (700, 699, 810, 811), (704, 696, 808, 814), (744, 736, 820, 826), (695, 703, 813, 807), (670, 742, 824, 805), (735, 743, 825, 819), (701, 709, 804, 796), (671, 702, 812, 799), (702, 694, 806, 812), (745, 671, 799, 798), (742, 734, 818, 824), (708, 700, 811, 817), (705, 672, 801, 800), (743, 744, 826, 825), (741, 749, 802, 794), (699, 707, 816, 810), (703, 704, 814, 813), (749, 673, 803, 802), (748, 740, 823, 829), (706, 698, 809, 815), (709, 670, 805, 804), (731, 730, 849, 848), (732, 731, 848, 847), (733, 732, 847, 846), (663, 733, 846, 831), (723, 722, 845, 844), (724, 723, 844, 843), (725, 724, 843, 842), (661, 725, 842, 833), (691, 690, 841, 840), (692, 691, 840, 839), (693, 692, 839, 838), (659, 693, 838, 832), (683, 682, 837, 836), (684, 683, 836, 835), (685, 684, 835, 834), (665, 685, 834, 830), (682, 661, 833, 837), (690, 663, 831, 841), (722, 659, 832, 845), (730, 665, 830, 849), (848, 849, 867, 866), (847, 848, 866, 865), (846, 847, 865, 864), (831, 846, 864, 868), (844, 845, 863, 862), (843, 844, 862, 861), (842, 843, 861, 860), (833, 842, 860, 869), (840, 841, 859, 858), (839, 840, 858, 857), (838, 839, 857, 856), (832, 838, 856, 851), (836, 837, 855, 854), (835, 836, 854, 853), (834, 835, 853, 852), (830, 834, 852, 850), (837, 833, 869, 855), (841, 831, 868, 859), (845, 832, 851, 863), (849, 830, 850, 867), (719, 888, 889, 718), (720, 887, 888, 719), (721, 886, 887, 720), (658, 870, 886, 721), (727, 884, 885, 726), (728, 883, 884, 727), (729, 882, 883, 728), (664, 872, 882, 729), (679, 880, 881, 678), (680, 879, 880, 679), (681, 878, 879, 680), (660, 871, 878, 681), (687, 876, 877, 686), (688, 875, 876, 687), (689, 874, 875, 688), (662, 873, 874, 689), (686, 877, 870, 658), (726, 885, 873, 662), (678, 881, 872, 664), (718, 889, 871, 660), (1121, 957, 893, 1103), (1113, 917, 897, 1104), (1117, 965, 895, 1105), (1109, 925, 891, 1102), (1021, 958, 894, 921), (1099, 1082, 900, 970), (928, 927, 1039, 1040), (1095, 1083, 898, 966), (1091, 1100, 901, 930), (1087, 1101, 899, 926), (934, 903, 907, 942), (968, 967, 1051, 1052), (900, 929, 1024, 1025), (939, 940, 1049, 1048), (1005, 982, 906, 949), (978, 904, 908, 986), (974, 902, 906, 982), (938, 905, 909, 946), (902, 941, 949, 906), (941, 940, 948, 949), (940, 939, 947, 948), (939, 938, 946, 947), (989, 993, 946, 909), (993, 997, 947, 946), (997, 1001, 948, 947), (1001, 1005, 949, 948), (899, 969, 1022, 1023), (929, 928, 936, 937), (979, 980, 1061, 1060), (927, 926, 934, 935), (904, 937, 945, 908), (937, 936, 944, 945), (936, 935, 943, 944), (935, 934, 942, 943), (1082, 1084, 929, 900), (1084, 1085, 928, 929), (1085, 1086, 927, 928), (1086, 1087, 926, 927), (1083, 1088, 933, 898), (1088, 1089, 932, 933), (1089, 1090, 931, 932), (1090, 1091, 930, 931), (926, 899, 1023, 1038), (933, 932, 940, 941), (966, 898, 1029, 1050), (931, 930, 938, 939), (953, 1009, 918, 890), (1009, 1013, 919, 918), (1013, 1017, 920, 919), (1017, 1021, 921, 920), (1105, 895, 922, 1106), (1106, 922, 923, 1107), (1107, 923, 924, 1108), (1108, 924, 925, 1109), (1103, 893, 914, 1110), (1110, 914, 915, 1111), (1111, 915, 916, 1112), (1112, 916, 917, 1113), (911, 910, 1018, 1014), (1014, 1018, 1019, 1015), (1015, 1019, 1020, 1016), (1016, 1020, 1021, 1017), (912, 911, 1014, 1010), (1010, 1014, 1015, 1011), (1011, 1015, 1016, 1012), (1012, 1016, 1017, 1013), (913, 912, 1010, 1006), (1006, 1010, 1011, 1007), (1007, 1011, 1012, 1008), (1008, 1012, 1013, 1009), (892, 913, 1006, 950), (950, 1006, 1007, 951), (951, 1007, 1008, 952), (952, 1008, 1009, 953), (943, 942, 1002, 998), (998, 1002, 1003, 999), (999, 1003, 1004, 1000), (1000, 1004, 1005, 1001), (944, 943, 998, 994), (994, 998, 999, 995), (995, 999, 1000, 996), (996, 1000, 1001, 997), (945, 944, 994, 990), (990, 994, 995, 991), (991, 995, 996, 992), (992, 996, 997, 993), (908, 945, 990, 986), (986, 990, 991, 987), (987, 991, 992, 988), (988, 992, 993, 989), (903, 977, 985, 907), (977, 976, 984, 985), (976, 975, 983, 984), (975, 974, 982, 983), (905, 981, 989, 909), (981, 980, 988, 989), (980, 979, 987, 988), (979, 978, 986, 987), (942, 907, 985, 1002), (1002, 985, 984, 1003), (1003, 984, 983, 1004), (1004, 983, 982, 1005), (978, 970, 1053, 1059), (969, 968, 976, 977), (905, 938, 1047, 1035), (967, 966, 974, 975), (971, 979, 1060, 1054), (973, 972, 980, 981), (904, 978, 1059, 1033), (971, 970, 978, 979), (1101, 1092, 969, 899), (1092, 1093, 968, 969), (1093, 1094, 967, 968), (1094, 1095, 966, 967), (1100, 1096, 973, 901), (1096, 1097, 972, 973), (1097, 1098, 971, 972), (1098, 1099, 970, 971), (910, 896, 961, 1018), (1018, 961, 960, 1019), (1019, 960, 959, 1020), (1020, 959, 958, 1021), (1104, 897, 962, 1114), (1114, 962, 963, 1115), (1115, 963, 964, 1116), (1116, 964, 965, 1117), (1102, 891, 954, 1118), (1118, 954, 955, 1119), (1119, 955, 956, 1120), (1120, 956, 957, 1121), (1041, 1027, 1035, 1047), (1038, 1023, 1031, 1044), (1053, 1025, 1033, 1059), (1050, 1029, 1037, 1056), (1025, 1024, 1032, 1033), (1040, 1039, 1045, 1046), (1029, 1028, 1036, 1037), (1043, 1042, 1048, 1049), (1023, 1022, 1030, 1031), (1052, 1051, 1057, 1058), (1027, 1026, 1034, 1035), (1055, 1054, 1060, 1061), (901, 973, 1026, 1027), (898, 933, 1028, 1029), (970, 900, 1025, 1053), (930, 901, 1027, 1041), (929, 937, 1032, 1024), (972, 971, 1054, 1055), (969, 977, 1030, 1022), (932, 931, 1042, 1043), (936, 928, 1040, 1046), (976, 968, 1052, 1058), (927, 935, 1045, 1039), (902, 974, 1056, 1037), (967, 975, 1057, 1051), (933, 941, 1036, 1028), (903, 934, 1044, 1031), (934, 926, 1038, 1044), (977, 903, 1031, 1030), (974, 966, 1050, 1056), (940, 932, 1043, 1049), (937, 904, 1033, 1032), (975, 976, 1058, 1057), (973, 981, 1034, 1026), (931, 939, 1048, 1042), (935, 936, 1046, 1045), (981, 905, 1035, 1034), (980, 972, 1055, 1061), (938, 930, 1041, 1047), (941, 902, 1037, 1036), (963, 962, 1081, 1080), (964, 963, 1080, 1079), (965, 964, 1079, 1078), (895, 965, 1078, 1063), (955, 954, 1077, 1076), (956, 955, 1076, 1075), (957, 956, 1075, 1074), (893, 957, 1074, 1065), (923, 922, 1073, 1072), (924, 923, 1072, 1071), (925, 924, 1071, 1070), (891, 925, 1070, 1064), (915, 914, 1069, 1068), (916, 915, 1068, 1067), (917, 916, 1067, 1066), (897, 917, 1066, 1062), (914, 893, 1065, 1069), (922, 895, 1063, 1073), (954, 891, 1064, 1077), (962, 897, 1062, 1081), (1080, 1081, 1099, 1098), (1079, 1080, 1098, 1097), (1078, 1079, 1097, 1096), (1063, 1078, 1096, 1100), (1076, 1077, 1095, 1094), (1075, 1076, 1094, 1093), (1074, 1075, 1093, 1092), (1065, 1074, 1092, 1101), (1072, 1073, 1091, 1090), (1071, 1072, 1090, 1089), (1070, 1071, 1089, 1088), (1064, 1070, 1088, 1083), (1068, 1069, 1087, 1086), (1067, 1068, 1086, 1085), (1066, 1067, 1085, 1084), (1062, 1066, 1084, 1082), (1069, 1065, 1101, 1087), (1073, 1063, 1100, 1091), (1077, 1064, 1083, 1095), (1081, 1062, 1082, 1099), (951, 1120, 1121, 950), (952, 1119, 1120, 951), (953, 1118, 1119, 952), (890, 1102, 1118, 953), (959, 1116, 1117, 958), (960, 1115, 1116, 959), (961, 1114, 1115, 960), (896, 1104, 1114, 961), (911, 1112, 1113, 910), (912, 1111, 1112, 911), (913, 1110, 1111, 912), (892, 1103, 1110, 913), (919, 1108, 1109, 918), (920, 1107, 1108, 919), (921, 1106, 1107, 920), (894, 1105, 1106, 921), (918, 1109, 1102, 890), (958, 1117, 1105, 894), (910, 1113, 1104, 896), (950, 1121, 1103, 892)])
me_cube.materials.append(mat_material)
me_cube.use_remesh_preserve_volume = False
me_cube.use_remesh_preserve_attributes = False
me_cube.use_mirror_vertex_groups = False
me_cube.update()

# ---- objects
ob_cube = bpy.data.objects.new('Cube', me_cube)

# ---- transforms, parenting, visibility, modifiers, constraints
ob_cube.location = (-0.009062, 0.004259, -0.01189)
ob_cube.scale = (1.005, 1.005, 1.005)
ob_cube.lock_rotations_4d = False
ob_cube.empty_display_type = 'ARROWS'
ob_cube.lineart.crease_threshold = 0.0
_m = ob_cube.modifiers.new('Hook-Empty', 'HOOK')
_m.center = (2.842, -2.52, 3.402)
_m.matrix_inverse = ((1.0, 0.0, 0.0, -2.842), (-7.511e-08, 1.0, -5.96e-08, 2.52), (1.014e-07, 0.0, 1.0, -3.402), (0.0, 0.0, 0.0, 1.0))

# ---- collection membership
col_collection_1.objects.link(ob_cube)

# ---- scene / render settings (as saved in the file)
scene.frame_start = 1; scene.frame_end = 250; scene.frame_set(1)
scene.render.engine = 'BLENDER_EEVEE_NEXT'
scene.render.resolution_percentage = 50
scene.render.dither_intensity = 0.0
scene.cycles.use_denoising = False
scene.cycles.samples = 128
scene.cycles.sampling_pattern = 'TABULATED_SOBOL'
scene.cycles.light_sampling_threshold = 0.0
scene.cycles.use_adaptive_sampling = False
scene.cycles.use_light_tree = False
scene.cycles.blur_glossy = 0.0
scene.cycles.sample_clamp_indirect = 0.0
scene.view_settings.view_transform = 'Standard'
bpy.context.view_layer.update()

# ---- added for rendering (the .blend has no active camera and no usable light): camera, sun
cam_auto = bpy.data.cameras.new('AutoCamera')
cam_auto.lens = 50.0
cam_auto.sensor_width = 36.0
cam_auto.clip_end = 1000.0
ob_auto_camera = bpy.data.objects.new('AutoCamera', cam_auto)
scene.collection.objects.link(ob_auto_camera)
ob_auto_camera.location = (11.3532, -13.5825, 11.3309)
ob_auto_camera.rotation_euler = (1.09748, -7.21219e-08, 0.694738)
scene.camera = ob_auto_camera
light_auto_sun = bpy.data.lights.new('AutoSun', 'SUN')
light_auto_sun.energy = 3.0
light_auto_sun.angle = 0.0523599
ob_auto_sun = bpy.data.objects.new('AutoSun', light_auto_sun)
scene.collection.objects.link(ob_auto_sun)
ob_auto_sun.rotation_euler = (0.872665, 0.174533, 0.523599)
bpy.context.view_layer.update()
